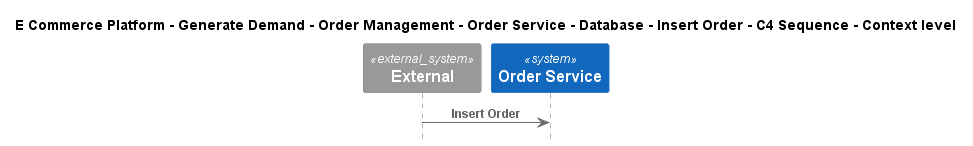

The diagram above was rendered by PlantUML. Its source (embedded in the PNG):
@startuml
!include ..\..\..\..\..\..\..\..\..\.c4s\C4_Sequence.puml

title E Commerce Platform - Generate Demand - Order Management - Order Service - Database - Insert Order - C4 Sequence - Context level

System_Ext(C4InterFlow.SoftwareSystems.ExternalSystem, "External", "")
System(ECommercePlatform.GenerateDemand.OrderManagement.SoftwareSystems.OrderService, "Order Service", "")

Rel(C4InterFlow.SoftwareSystems.ExternalSystem, ECommercePlatform.GenerateDemand.OrderManagement.SoftwareSystems.OrderService, "Insert Order")


@enduml